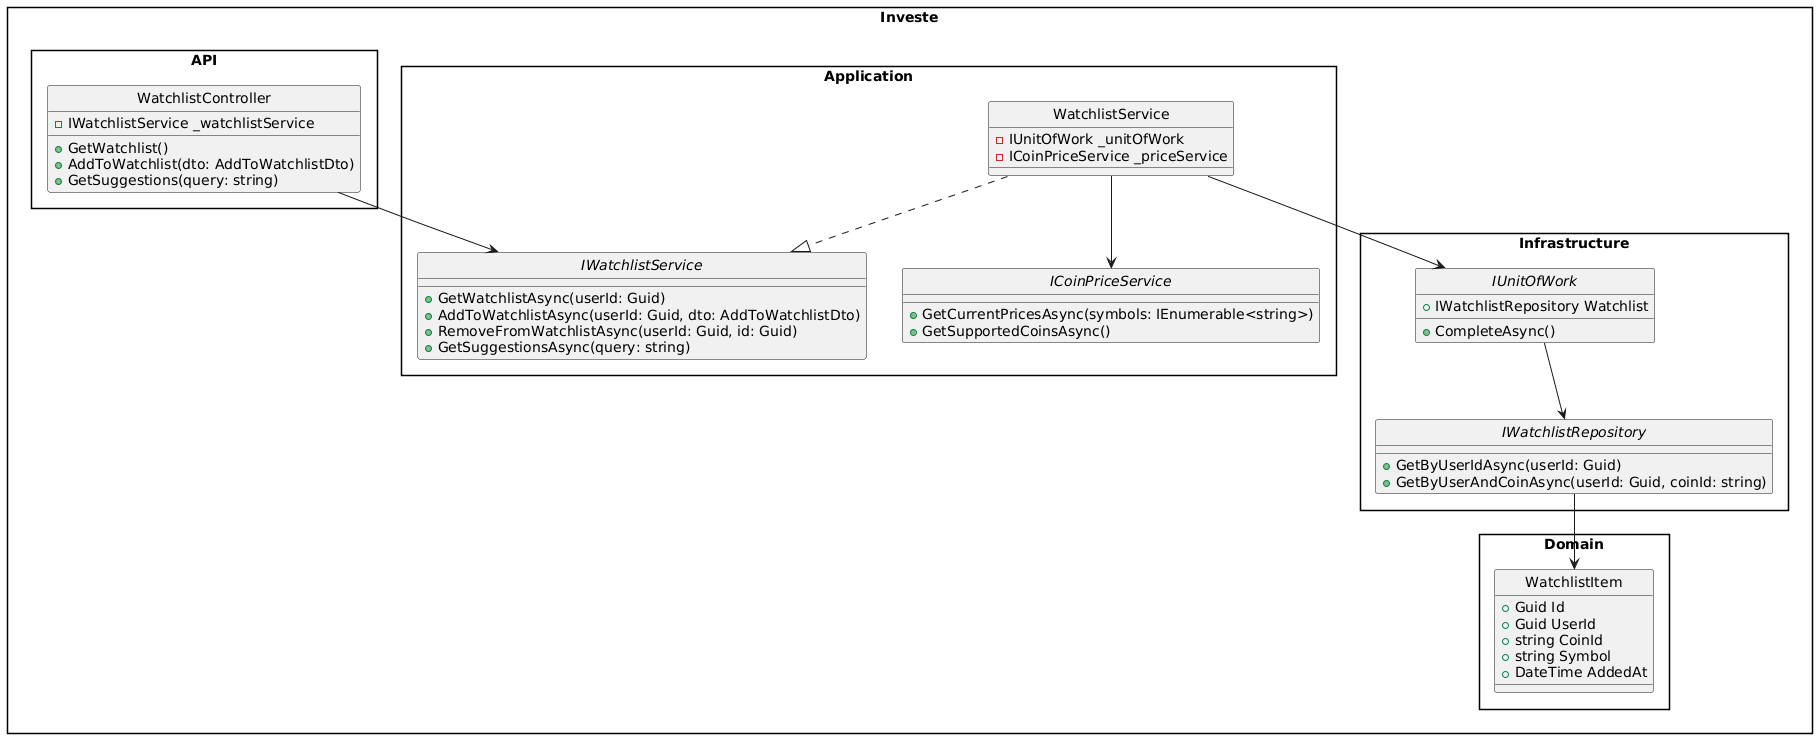

The diagram above was rendered by PlantUML. Its source (embedded in the PNG):
@startuml
skinparam style strictuml
skinparam packageStyle rectangle

package "Investe.Domain" {
    class WatchlistItem {
        + Guid Id
        + Guid UserId
        + string CoinId
        + string Symbol
        + DateTime AddedAt
    }
}

package "Investe.Application" {
    interface IWatchlistService {
        + GetWatchlistAsync(userId: Guid)
        + AddToWatchlistAsync(userId: Guid, dto: AddToWatchlistDto)
        + RemoveFromWatchlistAsync(userId: Guid, id: Guid)
        + GetSuggestionsAsync(query: string)
    }

    class WatchlistService {
        - IUnitOfWork _unitOfWork
        - ICoinPriceService _priceService
    }

    interface ICoinPriceService {
        + GetCurrentPricesAsync(symbols: IEnumerable<string>)
        + GetSupportedCoinsAsync()
    }
}

package "Investe.Infrastructure" {
    interface IWatchlistRepository {
        + GetByUserIdAsync(userId: Guid)
        + GetByUserAndCoinAsync(userId: Guid, coinId: string)
    }

    interface IUnitOfWork {
        + IWatchlistRepository Watchlist
        + CompleteAsync()
    }
}

package "Investe.API" {
    class WatchlistController {
        - IWatchlistService _watchlistService
        + GetWatchlist()
        + AddToWatchlist(dto: AddToWatchlistDto)
        + GetSuggestions(query: string)
    }
}

WatchlistController --> IWatchlistService
WatchlistService ..|> IWatchlistService
WatchlistService --> IUnitOfWork
WatchlistService --> ICoinPriceService
IUnitOfWork --> IWatchlistRepository
IWatchlistRepository --> WatchlistItem
@enduml